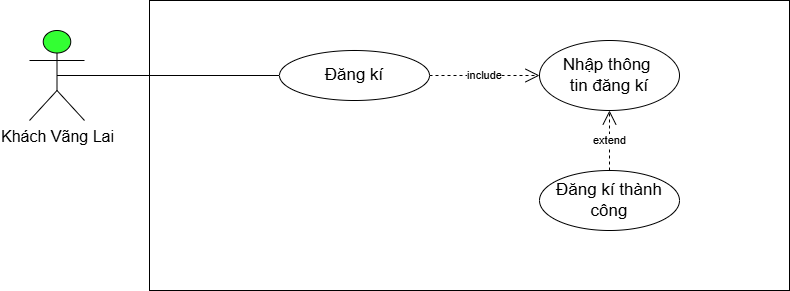

The diagram above was exported from draw.io. Its source (the exported page's mxGraphModel, read from the mxfile embedded in the PNG):
<mxGraphModel dx="1410" dy="-48" grid="1" gridSize="10" guides="1" tooltips="1" connect="1" arrows="1" fold="1" page="1" pageScale="1" pageWidth="413" pageHeight="583" math="0" shadow="0">
  <root>
    <mxCell id="0" />
    <mxCell id="1" parent="0" />
    <mxCell id="xlnL381R0bSZYibLJk7i-1" parent="1" style="shape=rect;html=1;verticalAlign=top;fontStyle=1;whiteSpace=wrap;align=center;fillColor=light-dark(#FFFFFF,#FFF2E8);" value="" vertex="1">
      <mxGeometry height="290" width="640" x="-260" y="690" as="geometry" />
    </mxCell>
    <mxCell id="xlnL381R0bSZYibLJk7i-2" edge="1" parent="1" source="xlnL381R0bSZYibLJk7i-3" style="edgeStyle=orthogonalEdgeStyle;rounded=0;orthogonalLoop=1;jettySize=auto;html=1;exitX=0.5;exitY=0.5;exitDx=0;exitDy=0;exitPerimeter=0;entryX=0;entryY=0.5;entryDx=0;entryDy=0;endArrow=none;endFill=0;" target="xlnL381R0bSZYibLJk7i-4">
      <mxGeometry relative="1" as="geometry" />
    </mxCell>
    <mxCell id="xlnL381R0bSZYibLJk7i-3" parent="1" style="shape=umlActor;verticalLabelPosition=bottom;verticalAlign=top;html=1;outlineConnect=0;fillColor=#33FF33;" value="&lt;font style=&quot;font-size: 16px;&quot;&gt;Khách Vãng Lai&lt;/font&gt;" vertex="1">
      <mxGeometry height="90" width="55" x="-380" y="720" as="geometry" />
    </mxCell>
    <mxCell id="xlnL381R0bSZYibLJk7i-4" parent="1" style="ellipse;whiteSpace=wrap;html=1;" value="&lt;font style=&quot;font-size: 17px;&quot;&gt;Đăng kí&lt;/font&gt;" vertex="1">
      <mxGeometry height="50" width="150" x="-130" y="740" as="geometry" />
    </mxCell>
    <mxCell id="xlnL381R0bSZYibLJk7i-5" parent="1" style="ellipse;whiteSpace=wrap;html=1;" value="&lt;font style=&quot;font-size: 17px;&quot;&gt;Nhập thông&amp;nbsp;&lt;/font&gt;&lt;div&gt;&lt;font style=&quot;font-size: 17px;&quot;&gt;tin đăng kí&lt;/font&gt;&lt;/div&gt;" vertex="1">
      <mxGeometry height="70" width="140" x="130" y="730" as="geometry" />
    </mxCell>
    <mxCell id="xlnL381R0bSZYibLJk7i-9" parent="1" style="ellipse;whiteSpace=wrap;html=1;" value="&lt;font style=&quot;font-size: 17px;&quot;&gt;Đăng kí thành công&lt;/font&gt;" vertex="1">
      <mxGeometry height="60" width="140" x="130" y="860" as="geometry" />
    </mxCell>
    <mxCell id="xlnL381R0bSZYibLJk7i-10" edge="1" parent="1" style="endArrow=open;endSize=12;dashed=1;html=1;rounded=0;exitX=1;exitY=0.5;exitDx=0;exitDy=0;entryX=0;entryY=0.5;entryDx=0;entryDy=0;" target="xlnL381R0bSZYibLJk7i-5" value="include">
      <mxGeometry relative="1" width="160" as="geometry">
        <mxPoint x="20" y="765" as="sourcePoint" />
        <mxPoint x="110" y="640" as="targetPoint" />
      </mxGeometry>
    </mxCell>
    <mxCell id="_4Y6lZil1zNp8QWl2Wca-3" edge="1" parent="1" source="xlnL381R0bSZYibLJk7i-9" style="endArrow=open;endSize=12;dashed=1;html=1;rounded=0;exitX=0.5;exitY=0;exitDx=0;exitDy=0;entryX=0.5;entryY=1;entryDx=0;entryDy=0;" target="xlnL381R0bSZYibLJk7i-5" value="extend">
      <mxGeometry relative="1" width="160" as="geometry">
        <mxPoint x="125" y="1190" as="sourcePoint" />
        <mxPoint x="130.0000000000025" y="904.5" as="targetPoint" />
      </mxGeometry>
    </mxCell>
  </root>
</mxGraphModel>